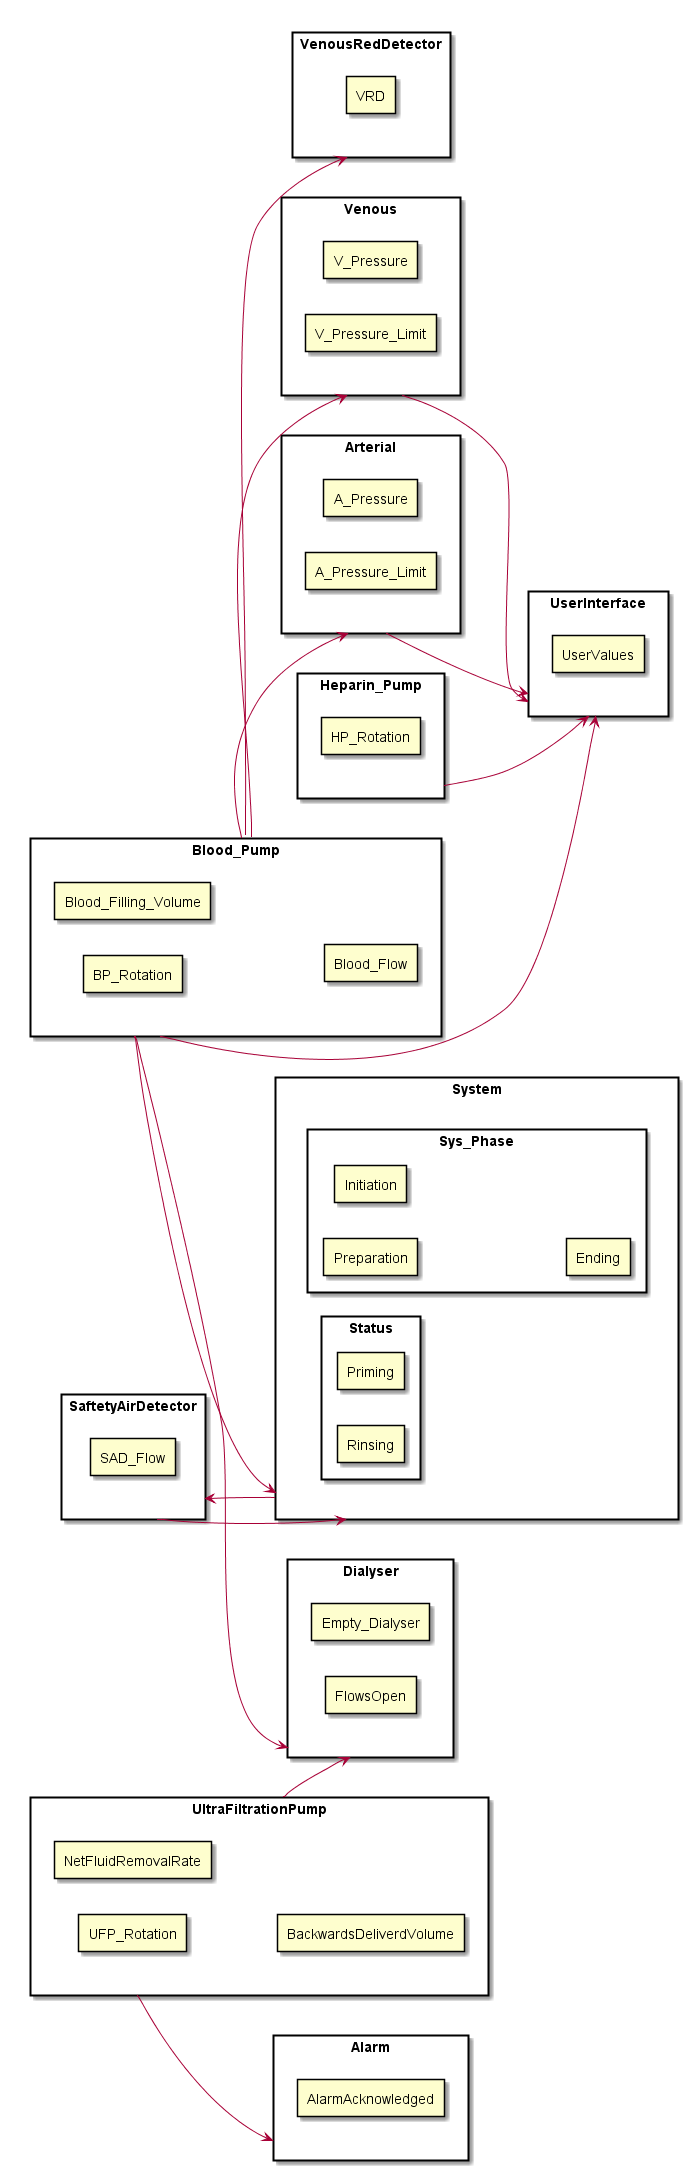

The diagram above was rendered by PlantUML. Its source (embedded in the PNG):
@startuml
left to right direction

rectangle UserInterface {
  rectangle UserValues
}

rectangle System {
  rectangle Sys_Phase {
    rectangle Preparation
    rectangle Initiation
    rectangle Ending
  }
  rectangle Status {
    rectangle Priming
    rectangle Rinsing
  }
}

/' Pumps '/
rectangle Blood_Pump {
  rectangle BP_Rotation
  rectangle Blood_Filling_Volume
  rectangle Blood_Flow
}

rectangle Heparin_Pump {
  rectangle HP_Rotation
}

rectangle UltraFiltrationPump {
  rectangle UFP_Rotation
  rectangle NetFluidRemovalRate
  rectangle BackwardsDeliverdVolume
}

rectangle Venous {
  rectangle V_Pressure
  rectangle V_Pressure_Limit
}

rectangle Arterial {
  rectangle A_Pressure
  rectangle A_Pressure_Limit
}

rectangle VenousRedDetector {
  rectangle VRD
}

rectangle SaftetyAirDetector {
  rectangle SAD_Flow
}
rectangle Dialyser {
  rectangle Empty_Dialyser
  rectangle FlowsOpen
}

rectangle Alarm {
  rectangle AlarmAcknowledged
}



/'Ingoing to UserInterface'/
Venous -> UserInterface
Arterial -> UserInterface

/'SaftetyAirDetector'/
SaftetyAirDetector -> System
System -> SaftetyAirDetector

 /' Blood pump connections '/
Blood_Pump -> UserInterface
Blood_Pump -> Venous
Blood_Pump -> Arterial
Blood_Pump -down-> VenousRedDetector
Blood_Pump -> System
Blood_Pump -> Dialyser

Heparin_Pump -> UserInterface

UltraFiltrationPump -> Dialyser
UltraFiltrationPump -> Alarm


@enduml